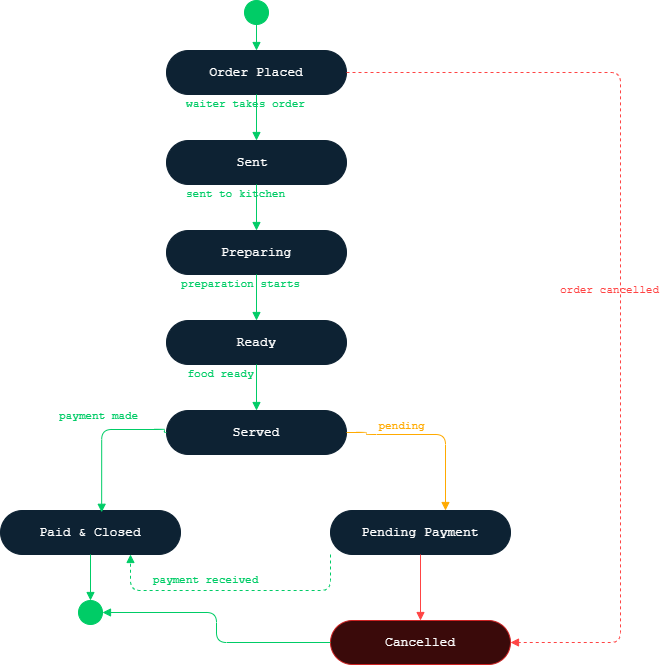

The diagram above was exported from draw.io. Its source (the exported page's mxGraphModel, read from the mxfile embedded in the PNG):
<mxGraphModel dx="1030" dy="562" grid="1" gridSize="10" guides="1" tooltips="1" connect="1" arrows="1" fold="1" page="1" pageScale="1" pageWidth="827" pageHeight="1169" math="0" shadow="0">
  <root>
    <mxCell id="0" />
    <mxCell id="1" parent="0" />
    <mxCell id="03mPII3Gxsg8ABD_sksC-1" parent="1" style="ellipse;whiteSpace=wrap;html=1;fillColor=#00CC66;strokeColor=#00CC66;aspect=fixed;" value="" vertex="1">
      <mxGeometry height="24" width="24" x="604" y="290" as="geometry" />
    </mxCell>
    <mxCell id="03mPII3Gxsg8ABD_sksC-2" parent="1" style="rounded=1;whiteSpace=wrap;html=1;fillColor=#0d2233;strokeColor=#0d2233;fontColor=#ffffff;fontSize=13;fontFamily=Courier New;arcSize=50;" value="Order Placed" vertex="1">
      <mxGeometry height="44" width="180" x="526" y="340" as="geometry" />
    </mxCell>
    <mxCell id="03mPII3Gxsg8ABD_sksC-3" edge="1" parent="1" source="03mPII3Gxsg8ABD_sksC-1" style="edgeStyle=orthogonalEdgeStyle;html=1;strokeColor=#00CC66;fillColor=#00CC66;endArrow=block;endFill=1;" target="03mPII3Gxsg8ABD_sksC-2">
      <mxGeometry relative="1" as="geometry" />
    </mxCell>
    <mxCell id="03mPII3Gxsg8ABD_sksC-4" parent="1" style="rounded=1;whiteSpace=wrap;html=1;fillColor=#0d2233;strokeColor=#0d2233;fontColor=#ffffff;fontSize=13;fontFamily=Courier New;arcSize=50;" value="Sent&amp;nbsp;" vertex="1">
      <mxGeometry height="44" width="180" x="526" y="430" as="geometry" />
    </mxCell>
    <mxCell id="03mPII3Gxsg8ABD_sksC-5" edge="1" parent="1" source="03mPII3Gxsg8ABD_sksC-2" style="edgeStyle=orthogonalEdgeStyle;html=1;strokeColor=#00CC66;fillColor=#00CC66;endArrow=block;endFill=1;" target="03mPII3Gxsg8ABD_sksC-4">
      <mxGeometry relative="1" as="geometry" />
    </mxCell>
    <mxCell id="03mPII3Gxsg8ABD_sksC-6" parent="1" style="text;html=1;strokeColor=none;fillColor=none;align=center;verticalAlign=middle;fontSize=11;fontFamily=Courier New;fontColor=#00CC66;" value="waiter takes order" vertex="1">
      <mxGeometry height="20" width="150" x="530" y="384" as="geometry" />
    </mxCell>
    <mxCell id="03mPII3Gxsg8ABD_sksC-7" parent="1" style="rounded=1;whiteSpace=wrap;html=1;fillColor=#0d2233;strokeColor=#0d2233;fontColor=#ffffff;fontSize=13;fontFamily=Courier New;arcSize=50;" value="Preparing" vertex="1">
      <mxGeometry height="44" width="180" x="526" y="520" as="geometry" />
    </mxCell>
    <mxCell id="03mPII3Gxsg8ABD_sksC-8" edge="1" parent="1" source="03mPII3Gxsg8ABD_sksC-4" style="edgeStyle=orthogonalEdgeStyle;html=1;strokeColor=#00CC66;fillColor=#00CC66;endArrow=block;endFill=1;" target="03mPII3Gxsg8ABD_sksC-7">
      <mxGeometry relative="1" as="geometry" />
    </mxCell>
    <mxCell id="03mPII3Gxsg8ABD_sksC-9" parent="1" style="text;html=1;strokeColor=none;fillColor=none;align=center;verticalAlign=middle;fontSize=11;fontFamily=Courier New;fontColor=#00CC66;" value="sent to kitchen" vertex="1">
      <mxGeometry height="20" width="130" x="530" y="474" as="geometry" />
    </mxCell>
    <mxCell id="03mPII3Gxsg8ABD_sksC-10" parent="1" style="rounded=1;whiteSpace=wrap;html=1;fillColor=#0d2233;strokeColor=#0d2233;fontColor=#ffffff;fontSize=13;fontFamily=Courier New;arcSize=50;" value="Ready" vertex="1">
      <mxGeometry height="44" width="180" x="526" y="610" as="geometry" />
    </mxCell>
    <mxCell id="03mPII3Gxsg8ABD_sksC-11" edge="1" parent="1" source="03mPII3Gxsg8ABD_sksC-7" style="edgeStyle=orthogonalEdgeStyle;html=1;strokeColor=#00CC66;fillColor=#00CC66;endArrow=block;endFill=1;" target="03mPII3Gxsg8ABD_sksC-10">
      <mxGeometry relative="1" as="geometry" />
    </mxCell>
    <mxCell id="03mPII3Gxsg8ABD_sksC-12" parent="1" style="text;html=1;strokeColor=none;fillColor=none;align=center;verticalAlign=middle;fontSize=11;fontFamily=Courier New;fontColor=#00CC66;" value="preparation starts" vertex="1">
      <mxGeometry height="20" width="140" x="530" y="564" as="geometry" />
    </mxCell>
    <mxCell id="03mPII3Gxsg8ABD_sksC-13" parent="1" style="rounded=1;whiteSpace=wrap;html=1;fillColor=#0d2233;strokeColor=#0d2233;fontColor=#ffffff;fontSize=13;fontFamily=Courier New;arcSize=50;" value="Served" vertex="1">
      <mxGeometry height="44" width="180" x="526" y="700" as="geometry" />
    </mxCell>
    <mxCell id="03mPII3Gxsg8ABD_sksC-14" edge="1" parent="1" source="03mPII3Gxsg8ABD_sksC-10" style="edgeStyle=orthogonalEdgeStyle;html=1;strokeColor=#00CC66;fillColor=#00CC66;endArrow=block;endFill=1;" target="03mPII3Gxsg8ABD_sksC-13">
      <mxGeometry relative="1" as="geometry" />
    </mxCell>
    <mxCell id="03mPII3Gxsg8ABD_sksC-15" parent="1" style="text;html=1;strokeColor=none;fillColor=none;align=center;verticalAlign=middle;fontSize=11;fontFamily=Courier New;fontColor=#00CC66;" value="food ready" vertex="1">
      <mxGeometry height="20" width="100" x="530" y="654" as="geometry" />
    </mxCell>
    <mxCell id="03mPII3Gxsg8ABD_sksC-16" parent="1" style="rounded=1;whiteSpace=wrap;html=1;fillColor=#0d2233;strokeColor=#0d2233;fontColor=#ffffff;fontSize=13;fontFamily=Courier New;arcSize=50;" value="Paid &amp; Closed" vertex="1">
      <mxGeometry height="44" width="180" x="360" y="800" as="geometry" />
    </mxCell>
    <mxCell id="03mPII3Gxsg8ABD_sksC-17" edge="1" parent="1" source="03mPII3Gxsg8ABD_sksC-13" style="edgeStyle=orthogonalEdgeStyle;html=1;strokeColor=#00CC66;fillColor=#00CC66;endArrow=block;endFill=1;exitX=0;exitY=0.5;exitDx=0;exitDy=0;entryX=0.562;entryY=0.041;entryDx=0;entryDy=0;entryPerimeter=0;" target="03mPII3Gxsg8ABD_sksC-16">
      <mxGeometry relative="1" as="geometry">
        <Array as="points">
          <mxPoint x="524" y="722" />
          <mxPoint x="524" y="719" />
          <mxPoint x="461" y="719" />
        </Array>
      </mxGeometry>
    </mxCell>
    <mxCell id="03mPII3Gxsg8ABD_sksC-18" parent="1" style="text;html=1;strokeColor=none;fillColor=none;align=center;verticalAlign=middle;fontSize=11;fontFamily=Courier New;fontColor=#00CC66;" value="payment made" vertex="1">
      <mxGeometry height="20" width="110" x="403" y="696" as="geometry" />
    </mxCell>
    <mxCell id="03mPII3Gxsg8ABD_sksC-19" parent="1" style="rounded=1;whiteSpace=wrap;html=1;fillColor=#0d2233;strokeColor=#0d2233;fontColor=#ffffff;fontSize=13;fontFamily=Courier New;arcSize=50;" value="Pending Payment" vertex="1">
      <mxGeometry height="44" width="180" x="690" y="800" as="geometry" />
    </mxCell>
    <mxCell id="03mPII3Gxsg8ABD_sksC-20" edge="1" parent="1" source="03mPII3Gxsg8ABD_sksC-13" style="edgeStyle=orthogonalEdgeStyle;html=1;strokeColor=#FFAA00;fillColor=#FFAA00;endArrow=block;endFill=1;exitX=1;exitY=0.5;exitDx=0;exitDy=0;">
      <mxGeometry relative="1" as="geometry">
        <Array as="points">
          <mxPoint x="726" y="722" />
          <mxPoint x="726" y="724" />
          <mxPoint x="805" y="724" />
        </Array>
        <mxPoint x="728" y="688.5" as="sourcePoint" />
        <mxPoint x="805" y="800" as="targetPoint" />
      </mxGeometry>
    </mxCell>
    <mxCell id="03mPII3Gxsg8ABD_sksC-21" parent="1" style="text;html=1;strokeColor=none;fillColor=none;align=center;verticalAlign=middle;fontSize=11;fontFamily=Courier New;fontColor=#FFAA00;" value="pending" vertex="1">
      <mxGeometry height="20" width="80" x="721" y="706" as="geometry" />
    </mxCell>
    <mxCell id="03mPII3Gxsg8ABD_sksC-22" parent="1" style="rounded=1;whiteSpace=wrap;html=1;fillColor=#3a0a0a;strokeColor=#CC2222;fontColor=#ffffff;fontSize=13;fontFamily=Courier New;arcSize=50;" value="Cancelled" vertex="1">
      <mxGeometry height="44" width="180" x="690" y="910" as="geometry" />
    </mxCell>
    <mxCell id="03mPII3Gxsg8ABD_sksC-23" edge="1" parent="1" source="03mPII3Gxsg8ABD_sksC-19" style="edgeStyle=orthogonalEdgeStyle;html=1;strokeColor=#FF4444;fillColor=#FF4444;endArrow=block;endFill=1;" target="03mPII3Gxsg8ABD_sksC-22">
      <mxGeometry relative="1" as="geometry" />
    </mxCell>
    <mxCell id="03mPII3Gxsg8ABD_sksC-24" edge="1" parent="1" source="03mPII3Gxsg8ABD_sksC-2" style="edgeStyle=orthogonalEdgeStyle;html=1;strokeColor=#FF4444;fillColor=#FF4444;endArrow=block;endFill=1;dashed=1;exitX=1;exitY=0.5;exitDx=0;exitDy=0;entryX=1;entryY=0.5;entryDx=0;entryDy=0;" target="03mPII3Gxsg8ABD_sksC-22">
      <mxGeometry relative="1" as="geometry">
        <Array as="points">
          <mxPoint x="980" y="362" />
          <mxPoint x="980" y="932" />
        </Array>
      </mxGeometry>
    </mxCell>
    <mxCell id="03mPII3Gxsg8ABD_sksC-25" parent="1" style="text;html=1;strokeColor=none;fillColor=none;align=right;verticalAlign=middle;fontSize=11;fontFamily=Courier New;fontColor=#FF4444;" value="order cancelled" vertex="1">
      <mxGeometry height="20" width="130" x="890" y="570" as="geometry" />
    </mxCell>
    <mxCell id="03mPII3Gxsg8ABD_sksC-26" edge="1" parent="1" source="03mPII3Gxsg8ABD_sksC-19" style="edgeStyle=orthogonalEdgeStyle;html=1;strokeColor=#00CC66;fillColor=#00CC66;endArrow=block;endFill=1;dashed=1;exitX=0;exitY=1;exitDx=0;exitDy=0;" target="03mPII3Gxsg8ABD_sksC-16">
      <mxGeometry relative="1" as="geometry">
        <Array as="points">
          <mxPoint x="690" y="880" />
          <mxPoint x="490" y="880" />
        </Array>
      </mxGeometry>
    </mxCell>
    <mxCell id="03mPII3Gxsg8ABD_sksC-27" parent="1" style="text;html=1;strokeColor=none;fillColor=none;align=center;verticalAlign=middle;fontSize=11;fontFamily=Courier New;fontColor=#00CC66;" value="payment received" vertex="1">
      <mxGeometry height="20" width="140" x="495" y="860" as="geometry" />
    </mxCell>
    <mxCell id="03mPII3Gxsg8ABD_sksC-28" parent="1" style="ellipse;whiteSpace=wrap;html=1;fillColor=#00CC66;strokeColor=#00CC66;aspect=fixed;" value="" vertex="1">
      <mxGeometry height="24" width="24" x="438" y="890" as="geometry" />
    </mxCell>
    <mxCell id="03mPII3Gxsg8ABD_sksC-29" edge="1" parent="1" source="03mPII3Gxsg8ABD_sksC-16" style="edgeStyle=orthogonalEdgeStyle;html=1;strokeColor=#00CC66;fillColor=#00CC66;endArrow=block;endFill=1;" target="03mPII3Gxsg8ABD_sksC-28">
      <mxGeometry relative="1" as="geometry" />
    </mxCell>
    <mxCell id="03mPII3Gxsg8ABD_sksC-30" edge="1" parent="1" source="03mPII3Gxsg8ABD_sksC-22" style="edgeStyle=orthogonalEdgeStyle;html=1;strokeColor=#00CC66;fillColor=#00CC66;endArrow=block;endFill=1;exitX=0;exitY=0.5;exitDx=0;exitDy=0;entryX=1;entryY=0.5;entryDx=0;entryDy=0;" target="03mPII3Gxsg8ABD_sksC-28">
      <mxGeometry relative="1" as="geometry">
        <mxPoint x="541" y="915" as="sourcePoint" />
        <mxPoint x="541" y="961" as="targetPoint" />
      </mxGeometry>
    </mxCell>
  </root>
</mxGraphModel>